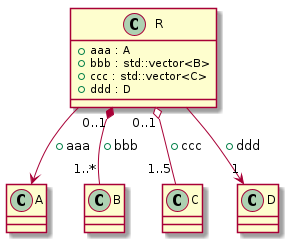

The diagram above was rendered by PlantUML. Its source (embedded in the PNG):
@startuml
class "A" as C_0000000501
class C_0000000501 {
}

class "B" as C_0000000503
class C_0000000503 {
}

class "C" as C_0000000505
class C_0000000505 {
}

class "D" as C_0000000507
class C_0000000507 {
}

class "R" as C_0000000509
class C_0000000509 {
+aaa : A
+bbb : std::vector<B>
+ccc : std::vector<C>
+ddd : D
}

C_0000000509 --> C_0000000501 : +aaa
C_0000000509 "0..1" *-- "1..*" C_0000000503 : +bbb
C_0000000509 "0..1" o-- "1..5" C_0000000505 : +ccc
C_0000000509 --> "1" C_0000000507 : +ddd
@enduml